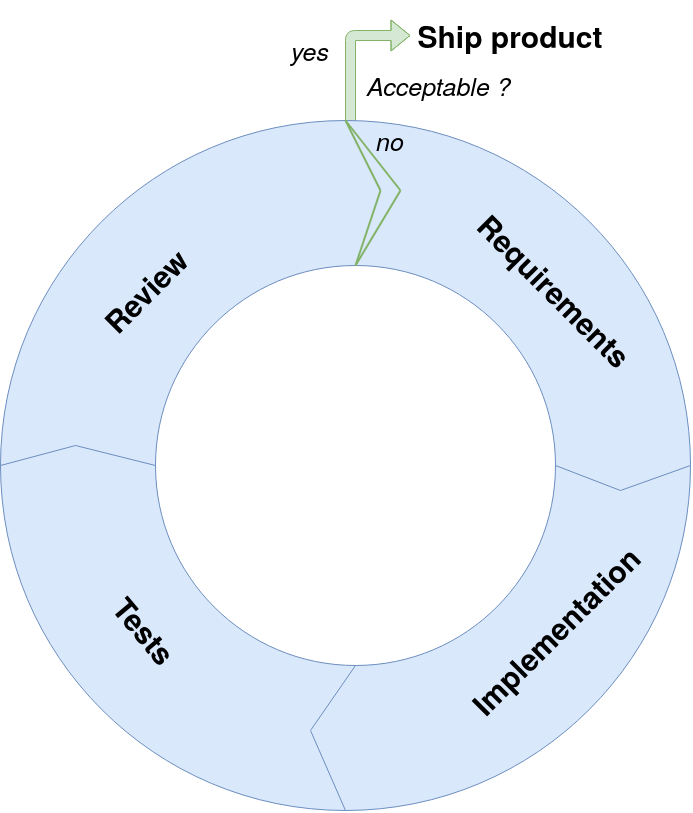

The diagram above was exported from draw.io. Its source (the exported page's mxGraphModel, read from the mxfile embedded in the PNG):
<mxGraphModel dx="2029" dy="2255" grid="1" gridSize="10" guides="1" tooltips="1" connect="1" arrows="1" fold="1" page="1" pageScale="1" pageWidth="827" pageHeight="1169" math="0" shadow="0">
  <root>
    <mxCell id="9J0ee-0fNJtCNL7HnJfT-0" />
    <mxCell id="9J0ee-0fNJtCNL7HnJfT-1" parent="9J0ee-0fNJtCNL7HnJfT-0" />
    <mxCell id="19-TANFEigorDnT6vl3N-20" value="" style="shape=flexArrow;endArrow=classic;html=1;fontSize=17;strokeColor=#82b366;fillColor=#d5e8d4;entryX=0;entryY=0.5;entryDx=0;entryDy=0;" parent="9J0ee-0fNJtCNL7HnJfT-1" target="19-TANFEigorDnT6vl3N-21" edge="1">
      <mxGeometry width="50" height="50" relative="1" as="geometry">
        <mxPoint x="390" y="30" as="sourcePoint" />
        <mxPoint x="450" y="-70" as="targetPoint" />
        <Array as="points">
          <mxPoint x="390" y="-65" />
        </Array>
      </mxGeometry>
    </mxCell>
    <mxCell id="9J0ee-0fNJtCNL7HnJfT-3" value="&amp;nbsp; " style="ellipse;whiteSpace=wrap;html=1;aspect=fixed;fillColor=#dae8fc;strokeColor=#6C8EBF;" parent="9J0ee-0fNJtCNL7HnJfT-1" vertex="1">
      <mxGeometry x="40" y="20" width="690" height="690" as="geometry" />
    </mxCell>
    <mxCell id="9J0ee-0fNJtCNL7HnJfT-4" value="" style="ellipse;whiteSpace=wrap;html=1;aspect=fixed;strokeColor=#6C8EBF;" parent="9J0ee-0fNJtCNL7HnJfT-1" vertex="1">
      <mxGeometry x="195" y="165" width="400" height="400" as="geometry" />
    </mxCell>
    <mxCell id="19-TANFEigorDnT6vl3N-5" value="" style="endArrow=none;html=1;strokeColor=#82b366;exitX=0.5;exitY=0;exitDx=0;exitDy=0;fillColor=#d5e8d4;strokeWidth=2;" parent="9J0ee-0fNJtCNL7HnJfT-1" source="9J0ee-0fNJtCNL7HnJfT-3" edge="1">
      <mxGeometry width="50" height="50" relative="1" as="geometry">
        <mxPoint x="350" y="99.02999999999997" as="sourcePoint" />
        <mxPoint x="440" y="90" as="targetPoint" />
      </mxGeometry>
    </mxCell>
    <mxCell id="19-TANFEigorDnT6vl3N-6" value="" style="endArrow=none;html=1;strokeColor=#82b366;entryX=0.5;entryY=0;entryDx=0;entryDy=0;fillColor=#d5e8d4;strokeWidth=2;" parent="9J0ee-0fNJtCNL7HnJfT-1" target="9J0ee-0fNJtCNL7HnJfT-4" edge="1">
      <mxGeometry width="50" height="50" relative="1" as="geometry">
        <mxPoint x="440" y="90" as="sourcePoint" />
        <mxPoint x="479.0586437626905" y="173.5786437626905" as="targetPoint" />
        <Array as="points">
          <mxPoint x="440" y="90" />
        </Array>
      </mxGeometry>
    </mxCell>
    <mxCell id="19-TANFEigorDnT6vl3N-8" value="&lt;b style=&quot;font-size: 30px;&quot;&gt;Requirements&lt;/b&gt;" style="text;html=1;strokeColor=none;fillColor=none;align=center;verticalAlign=middle;whiteSpace=wrap;rounded=0;fontSize=30;rotation=45;" parent="9J0ee-0fNJtCNL7HnJfT-1" vertex="1">
      <mxGeometry x="530" y="180" width="130" height="20" as="geometry" />
    </mxCell>
    <mxCell id="19-TANFEigorDnT6vl3N-9" value="" style="endArrow=none;html=1;strokeColor=#6C8EBF;exitX=0.5;exitY=1;exitDx=0;exitDy=0;" parent="9J0ee-0fNJtCNL7HnJfT-1" source="9J0ee-0fNJtCNL7HnJfT-4" edge="1">
      <mxGeometry width="50" height="50" relative="1" as="geometry">
        <mxPoint x="320" y="565" as="sourcePoint" />
        <mxPoint x="350" y="630" as="targetPoint" />
      </mxGeometry>
    </mxCell>
    <mxCell id="19-TANFEigorDnT6vl3N-10" value="" style="endArrow=none;html=1;strokeColor=#6C8EBF;entryX=0.5;entryY=1;entryDx=0;entryDy=0;" parent="9J0ee-0fNJtCNL7HnJfT-1" target="9J0ee-0fNJtCNL7HnJfT-3" edge="1">
      <mxGeometry width="50" height="50" relative="1" as="geometry">
        <mxPoint x="350" y="630" as="sourcePoint" />
        <mxPoint x="391" y="711" as="targetPoint" />
        <Array as="points">
          <mxPoint x="350" y="630" />
        </Array>
      </mxGeometry>
    </mxCell>
    <mxCell id="19-TANFEigorDnT6vl3N-11" value="" style="endArrow=none;html=1;strokeColor=#6C8EBF;exitX=1;exitY=0.5;exitDx=0;exitDy=0;" parent="9J0ee-0fNJtCNL7HnJfT-1" source="9J0ee-0fNJtCNL7HnJfT-4" edge="1">
      <mxGeometry width="50" height="50" relative="1" as="geometry">
        <mxPoint x="595" y="292.5" as="sourcePoint" />
        <mxPoint x="660" y="390" as="targetPoint" />
      </mxGeometry>
    </mxCell>
    <mxCell id="19-TANFEigorDnT6vl3N-12" value="" style="endArrow=none;html=1;strokeColor=#6C8EBF;entryX=1;entryY=0.5;entryDx=0;entryDy=0;" parent="9J0ee-0fNJtCNL7HnJfT-1" target="9J0ee-0fNJtCNL7HnJfT-3" edge="1">
      <mxGeometry width="50" height="50" relative="1" as="geometry">
        <mxPoint x="660" y="390" as="sourcePoint" />
        <mxPoint x="605" y="437.5" as="targetPoint" />
        <Array as="points" />
      </mxGeometry>
    </mxCell>
    <mxCell id="19-TANFEigorDnT6vl3N-15" value="" style="endArrow=none;html=1;strokeColor=#6C8EBF;exitX=0;exitY=0.5;exitDx=0;exitDy=0;" parent="9J0ee-0fNJtCNL7HnJfT-1" source="9J0ee-0fNJtCNL7HnJfT-3" edge="1">
      <mxGeometry width="50" height="50" relative="1" as="geometry">
        <mxPoint x="50" y="320" as="sourcePoint" />
        <mxPoint x="115" y="345" as="targetPoint" />
      </mxGeometry>
    </mxCell>
    <mxCell id="19-TANFEigorDnT6vl3N-16" value="" style="endArrow=none;html=1;strokeColor=#6C8EBF;entryX=0;entryY=0.5;entryDx=0;entryDy=0;" parent="9J0ee-0fNJtCNL7HnJfT-1" target="9J0ee-0fNJtCNL7HnJfT-4" edge="1">
      <mxGeometry width="50" height="50" relative="1" as="geometry">
        <mxPoint x="115" y="345" as="sourcePoint" />
        <mxPoint x="185" y="320" as="targetPoint" />
        <Array as="points" />
      </mxGeometry>
    </mxCell>
    <mxCell id="19-TANFEigorDnT6vl3N-17" value="&lt;b style=&quot;font-size: 30px;&quot;&gt;Implementation&lt;/b&gt;" style="text;html=1;strokeColor=none;fillColor=none;align=center;verticalAlign=middle;whiteSpace=wrap;rounded=0;fontSize=30;rotation=-45;" parent="9J0ee-0fNJtCNL7HnJfT-1" vertex="1">
      <mxGeometry x="530" y="520" width="130" height="20" as="geometry" />
    </mxCell>
    <mxCell id="19-TANFEigorDnT6vl3N-18" value="&lt;b style=&quot;font-size: 30px;&quot;&gt;Tests&lt;/b&gt;" style="text;html=1;strokeColor=none;fillColor=none;align=center;verticalAlign=middle;whiteSpace=wrap;rounded=0;fontSize=30;rotation=50;" parent="9J0ee-0fNJtCNL7HnJfT-1" vertex="1">
      <mxGeometry x="120" y="520" width="130" height="20" as="geometry" />
    </mxCell>
    <mxCell id="19-TANFEigorDnT6vl3N-19" value="&lt;b style=&quot;font-size: 30px;&quot;&gt;Review&lt;/b&gt;" style="text;html=1;strokeColor=none;fillColor=none;align=center;verticalAlign=middle;whiteSpace=wrap;rounded=0;fontSize=30;rotation=-45;" parent="9J0ee-0fNJtCNL7HnJfT-1" vertex="1">
      <mxGeometry x="120" y="180" width="130" height="20" as="geometry" />
    </mxCell>
    <mxCell id="19-TANFEigorDnT6vl3N-21" value="&lt;b style=&quot;font-size: 30px;&quot;&gt;Ship product&lt;/b&gt;" style="text;html=1;strokeColor=none;fillColor=none;align=center;verticalAlign=middle;whiteSpace=wrap;rounded=0;fontSize=30;" parent="9J0ee-0fNJtCNL7HnJfT-1" vertex="1">
      <mxGeometry x="450" y="-100" width="200" height="70" as="geometry" />
    </mxCell>
    <mxCell id="19-TANFEigorDnT6vl3N-22" value="&lt;i style=&quot;font-size: 25px&quot;&gt;Acceptable ?&lt;/i&gt;" style="text;html=1;strokeColor=none;fillColor=none;align=left;verticalAlign=middle;whiteSpace=wrap;rounded=0;fontSize=25;" parent="9J0ee-0fNJtCNL7HnJfT-1" vertex="1">
      <mxGeometry x="405" y="-40" width="155" height="50" as="geometry" />
    </mxCell>
    <mxCell id="19-TANFEigorDnT6vl3N-24" value="yes" style="text;html=1;strokeColor=none;fillColor=none;align=center;verticalAlign=middle;whiteSpace=wrap;rounded=0;fontSize=25;fontStyle=2" parent="9J0ee-0fNJtCNL7HnJfT-1" vertex="1">
      <mxGeometry x="330" y="-60" width="40" height="20" as="geometry" />
    </mxCell>
    <mxCell id="19-TANFEigorDnT6vl3N-25" value="no" style="text;html=1;strokeColor=none;fillColor=none;align=center;verticalAlign=middle;whiteSpace=wrap;rounded=0;fontSize=25;fontStyle=2" parent="9J0ee-0fNJtCNL7HnJfT-1" vertex="1">
      <mxGeometry x="410" y="30" width="40" height="20" as="geometry" />
    </mxCell>
    <mxCell id="NunCSEItzjWT708boLhe-1" value="" style="endArrow=none;html=1;fontSize=25;fillColor=#d5e8d4;strokeColor=#82b366;exitX=0.5;exitY=0;exitDx=0;exitDy=0;strokeWidth=2;" edge="1" parent="9J0ee-0fNJtCNL7HnJfT-1" source="9J0ee-0fNJtCNL7HnJfT-3">
      <mxGeometry width="50" height="50" relative="1" as="geometry">
        <mxPoint x="470" y="160" as="sourcePoint" />
        <mxPoint x="420" y="90" as="targetPoint" />
      </mxGeometry>
    </mxCell>
    <mxCell id="NunCSEItzjWT708boLhe-2" value="" style="endArrow=none;html=1;fontSize=25;fillColor=#d5e8d4;strokeColor=#82b366;exitX=0.5;exitY=0;exitDx=0;exitDy=0;strokeWidth=2;" edge="1" parent="9J0ee-0fNJtCNL7HnJfT-1" source="9J0ee-0fNJtCNL7HnJfT-4">
      <mxGeometry width="50" height="50" relative="1" as="geometry">
        <mxPoint x="470" y="160" as="sourcePoint" />
        <mxPoint x="420" y="90" as="targetPoint" />
      </mxGeometry>
    </mxCell>
  </root>
</mxGraphModel>